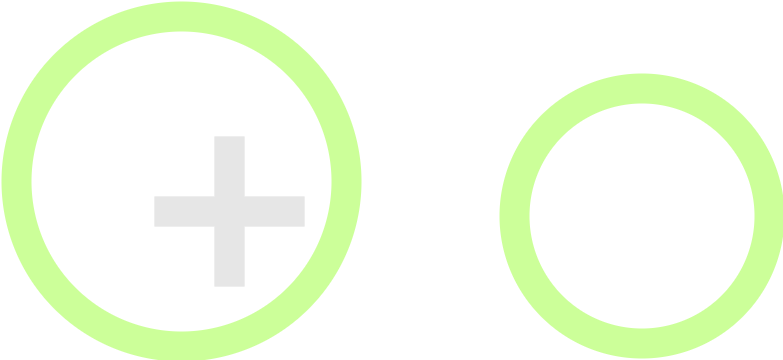

The diagram above was exported from draw.io. Its source (the exported page's mxGraphModel, read from the mxfile embedded in the PNG):
<mxGraphModel dx="1185" dy="642" grid="1" gridSize="10" guides="1" tooltips="1" connect="1" arrows="1" fold="1" page="1" pageScale="1" pageWidth="827" pageHeight="1169" background="#1A1A1A" math="0" shadow="0">
  <root>
    <mxCell id="0" />
    <mxCell id="1" parent="0" />
    <mxCell id="L4Ew_9Pq3SO2s76w3bQ8-8" value="" style="ellipse;whiteSpace=wrap;html=1;aspect=fixed;strokeWidth=10;strokeColor=#CCFF99;fillColor=none;" vertex="1" parent="1">
      <mxGeometry x="334" y="706" width="110" height="110" as="geometry" />
    </mxCell>
    <mxCell id="L4Ew_9Pq3SO2s76w3bQ8-11" value="" style="ellipse;whiteSpace=wrap;html=1;aspect=fixed;strokeWidth=10;strokeColor=#CCFF99;fillColor=none;" vertex="1" parent="1">
      <mxGeometry x="500" y="730" width="85" height="85" as="geometry" />
    </mxCell>
    <mxCell id="L4Ew_9Pq3SO2s76w3bQ8-12" value="" style="shape=cross;whiteSpace=wrap;html=1;strokeColor=#FFFFFF;strokeWidth=0;fillColor=default;" vertex="1" parent="1">
      <mxGeometry x="520" y="750" width="45" height="45" as="geometry" />
    </mxCell>
    <mxCell id="L4Ew_9Pq3SO2s76w3bQ8-14" value="" style="shape=cross;whiteSpace=wrap;html=1;strokeColor=#E6E6E6;strokeWidth=0;fillColor=#E6E6E6;" vertex="1" parent="1">
      <mxGeometry x="380" y="746" width="50" height="50" as="geometry" />
    </mxCell>
    <mxCell id="L4Ew_9Pq3SO2s76w3bQ8-16" value="" style="shape=cross;whiteSpace=wrap;html=1;strokeColor=#FFFFFF;strokeWidth=0;fillColor=#FFFFFF;" vertex="1" parent="1">
      <mxGeometry x="348" y="726" width="50" height="50" as="geometry" />
    </mxCell>
  </root>
</mxGraphModel>